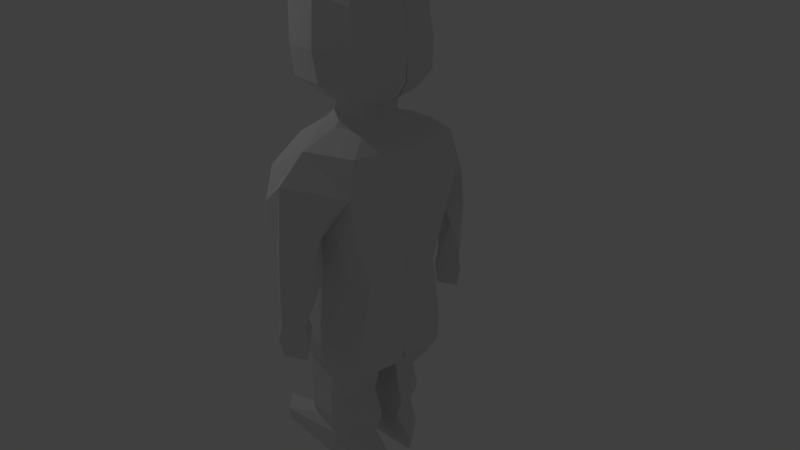 # Source: Model_Blend.blend  (saved by Blender 2.79.0; exported with 4.5.12 LTS)
import bpy
from mathutils import Matrix  # noqa: F401  (used for matrix-valued properties, if any)

bpy.ops.wm.read_factory_settings(use_empty=True)
scene = bpy.context.scene
scene.name = 'Scene'

# ---- collections
col_collection_1 = bpy.data.collections.new('Collection 1'); scene.collection.children.link(col_collection_1)

# ---- world
world_world = bpy.data.worlds.new('World'); scene.world = world_world
world_world.color = (0.05088, 0.05088, 0.05088)
world_world.use_sun_shadow = False
world_world.sun_shadow_jitter_overblur = 0.0
world_world.cycles.sampling_method = 'MANUAL'

# ---- cameras
cam_camera = bpy.data.cameras.new('Camera')
cam_camera.clip_end = 100.0
cam_camera.lens = 35.0
cam_camera.sensor_width = 32.0
cam_camera.sensor_height = 18.0
cam_camera.ortho_scale = 7.314
cam_camera.dof.focus_distance = 0.0
cam_camera.dof.aperture_fstop = 128.0

# ---- lights
light_lamp = bpy.data.lights.new('Lamp', 'POINT')
light_lamp.transmission_factor = 0.0
light_lamp.cutoff_distance = 30.0
light_lamp.energy = 100.0
light_lamp.shadow_buffer_clip_start = 1.001
light_lamp.shadow_soft_size = 0.1
light_lamp.shadow_maximum_resolution = 0.006
light_lamp.use_absolute_resolution = True

# ---- meshes
me_cylinder = bpy.data.meshes.new('Cylinder')
me_cylinder.from_pydata([(0.5957, -0.7071, -1.0), (-0.4033, -1.247, 1.015), (0.5957, -0.7071, -1.0), (0.6623, -0.8271, 1.0), (-2.748e-07, -0.8506, -1.0), (-0.1225, -0.942, 0.4847), (-0.7071, -0.6051, -1.0), (-0.7775, -0.8271, 1.0), (0.5957, -0.6621, -1.311), (0.68, -0.8589, 1.251), (0.5468, -1.105, 1.015), (-0.7912, -0.8589, 1.251), (0.6033, -0.7208, 1.674), (-1.183e-07, -0.9713, 1.674), (-0.5545, -0.57, 1.674), (0.3504, -0.3504, 1.843), (-1.008e-07, -0.4956, 1.843), (-0.3504, -0.3504, 1.843), (0.2607, -0.2607, 1.978), (-1.236e-07, -0.3687, 1.978), (-0.2607, -0.2607, 1.978), (0.629, -0.5328, 0.0), (0.2607, -0.2607, 2.096), (-1.145e-07, -0.3687, 2.096), (-0.2607, -0.2607, 2.096), (0.2713, -0.9719, 0.6608), (0.5699, -0.005538, 2.252), (0.4347, -0.429, 2.247), (0.01101, -0.5477, 2.244), (-0.4098, -0.4309, 2.19), (-0.5809, -0.008801, 2.109), (0.683, -0.003449, 2.438), (0.4995, -0.5919, 2.431), (0.0009834, -0.7139, 2.399), (-0.5859, -0.5943, 2.358), (-0.9011, -0.009086, 2.129), (0.6954, 0.0005871, 2.828), (0.4938, -0.6082, 2.821), (-0.02502, -0.7635, 2.788), (-0.6323, -0.6108, 2.745), (-0.9797, -0.003178, 2.716), (0.6738, 0.005046, 3.265), (0.4095, -0.5812, 3.304), (-0.06653, -0.6931, 3.403), (-0.6516, -0.5823, 3.363), (-1.007, 0.003123, 3.333), (0.4407, 0.008817, 3.668), (0.2929, -0.3638, 3.584), (-0.07985, -0.5182, 3.596), (-0.4528, -0.3648, 3.6), (-0.8067, 0.005746, 3.558), (0.0639, -0.8319, 0.0), (-0.6224, -0.6481, 0.0), (0.07403, -1.376, 1.376), (-0.2186, -1.264, 0.4343), (0.4547, -1.264, 0.4343), (0.4083, -1.076, 0.2313), (0.1838, -1.525, 0.4791), (-0.1714, -1.33, -0.3965), (0.3503, -1.33, -0.3965), (0.1642, -1.152, -0.3541), (0.07554, -1.473, -0.4086), (0.6436, 0.005072, -1.152), (0.6812, -0.0006324, 0.01358), (-0.203, 0.008375, 3.796), (0.5957, -0.7071, -1.0), (-2.748e-07, -0.8506, -1.0), (-0.7071, -0.6051, -1.0), (-2.914e-07, -0.7821, -1.311), (-0.7071, -0.5767, -1.311), (0.6436, -0.06625, -1.311), (-0.8395, -0.1943, -1.311), (-0.09794, 0.002536, -1.152), (-0.09794, -0.06837, -1.311), (0.4654, -0.6194, -1.544), (-0.02456, -0.6778, -1.61), (-0.6062, -0.5492, -1.61), (0.3428, -0.1293, -1.457), (-0.7151, -0.2346, -1.61), (-0.1051, -0.131, -1.61), (0.1817, -0.6194, -1.876), (-0.02456, -0.6859, -1.876), (-0.6062, -0.5492, -1.876), (0.3021, -0.2019, -1.876), (-0.7151, -0.3238, -1.876), (-0.1051, -0.2693, -1.876), (0.2714, -0.6194, -2.231), (-0.02456, -0.702, -2.231), (-0.6062, -0.5492, -2.231), (0.4161, -0.1857, -2.231), (-0.7151, -0.3076, -2.231), (-0.1051, -0.188, -2.231), (0.1664, -0.6194, -2.473), (-0.02456, -0.6616, -2.473), (-0.6062, -0.5492, -2.473), (0.3352, -0.1857, -2.473), (-0.7151, -0.3562, -2.473), (-0.1051, -0.2042, -2.473), (0.1582, -0.6021, -2.57), (-0.01891, -0.6412, -2.57), (-0.5585, -0.537, -2.57), (0.3149, -0.1998, -2.57), (-0.6595, -0.3579, -2.57), (-0.09365, -0.217, -2.57), (0.2765, -0.6021, -2.837), (-0.08655, -0.6412, -2.837), (-1.193, -0.584, -2.837), (0.5977, -0.1998, -2.837), (-1.4, -0.3579, -2.801), (-0.5789, -0.1288, -2.837), (0.231, -0.5897, -3.001), (-0.1076, -0.6262, -3.001), (-1.139, -0.5728, -3.001), (0.5304, -0.2146, -3.001), (-1.332, -0.362, -2.968), (-0.5666, -0.1484, -3.001), (-0.2269, -1.308, -0.5743), (0.3951, -1.308, -0.5743), (0.1732, -1.096, -0.5237), (0.06748, -1.521, -0.5887), (-0.1794, -1.307, -0.8432), (0.3457, -1.307, -0.8432), (0.1584, -1.128, -0.8005), (0.06913, -1.451, -0.8554), (0.09764, -1.298, -0.8943), (0.5957, 0.7071, -1.0), (-0.4033, 1.247, 1.015), (0.5957, 0.7071, -1.0), (0.6623, 0.8271, 1.0), (-8.744e-08, 0.8506, -1.0), (-0.1225, 0.942, 0.4847), (-0.7071, 0.6051, -1.0), (-0.7775, 0.8271, 1.0), (0.5957, 0.6621, -1.311), (-1.015, 0.0, 1.0), (0.8527, 0.0, 1.0), (0.8777, 0.0, 1.251), (0.68, 0.8589, 1.251), (0.5468, 1.105, 1.015), (-0.7912, 0.8589, 1.251), (-1.015, 0.0, 1.251), (0.7692, 0.0, 1.674), (0.6033, 0.7208, 1.674), (-1.183e-07, 0.9713, 1.674), (-0.5545, 0.57, 1.674), (-0.6881, 0.0, 1.674), (0.4956, 0.0, 1.843), (0.3504, 0.3504, 1.843), (-1.008e-07, 0.4956, 1.843), (-0.3504, 0.3504, 1.843), (-0.4956, 0.0, 1.843), (0.3687, 0.0, 1.978), (0.2607, 0.2607, 1.978), (-1.236e-07, 0.3687, 1.978), (-0.2607, 0.2607, 1.978), (-0.3687, 0.0, 1.978), (0.629, 0.5328, 0.0), (0.3687, 0.0, 2.096), (0.2607, 0.2607, 2.096), (-1.145e-07, 0.3687, 2.096), (-0.2607, 0.2607, 2.096), (-0.3687, 0.0, 2.096), (0.2713, 0.9719, 0.6608), (0.5699, 0.005538, 2.252), (0.4347, 0.429, 2.247), (0.01101, 0.5477, 2.244), (-0.4098, 0.4309, 2.19), (-0.5809, 0.008801, 2.109), (0.683, 0.003449, 2.438), (0.4995, 0.5919, 2.431), (0.0009834, 0.7139, 2.399), (-0.5859, 0.5943, 2.358), (-0.9011, 0.009086, 2.129), (0.6954, -0.0005871, 2.828), (0.4938, 0.6082, 2.821), (-0.02502, 0.7635, 2.788), (-0.6323, 0.6108, 2.745), (-0.9797, 0.003178, 2.716), (0.6738, -0.005046, 3.265), (0.4095, 0.5812, 3.304), (-0.06653, 0.6931, 3.403), (-0.6516, 0.5823, 3.363), (-1.007, -0.003123, 3.333), (0.4407, -0.008817, 3.668), (0.2929, 0.3638, 3.584), (-0.07985, 0.5182, 3.596), (-0.4528, 0.3648, 3.6), (-0.8067, -0.005746, 3.558), (0.0639, 0.8319, 0.0), (-0.6224, 0.6481, 0.0), (-0.9492, 0.0, 0.0), (0.07403, 1.376, 1.376), (-0.2186, 1.264, 0.4343), (0.4547, 1.264, 0.4343), (0.4083, 1.076, 0.2313), (0.1838, 1.525, 0.4791), (-0.1714, 1.33, -0.3965), (0.3503, 1.33, -0.3965), (0.1642, 1.152, -0.3541), (0.07554, 1.473, -0.4086), (0.6436, -0.005072, -1.152), (0.6812, 0.0006324, 0.01358), (-0.203, -0.008375, 3.796), (0.5957, 0.7071, -1.0), (-8.744e-08, 0.8506, -1.0), (-0.7071, 0.6051, -1.0), (-0.8395, 0.0, -1.152), (-8.57e-08, 0.7821, -1.311), (-0.7071, 0.5767, -1.311), (0.6436, 0.06625, -1.311), (-0.8395, 0.1943, -1.311), (-0.09794, -0.002536, -1.152), (-0.09794, 0.06837, -1.311), (0.4654, 0.6194, -1.544), (-0.02456, 0.6778, -1.61), (-0.6062, 0.5492, -1.61), (0.3428, 0.1293, -1.457), (-0.7151, 0.2346, -1.61), (-0.1051, 0.131, -1.61), (0.1817, 0.6194, -1.876), (-0.02456, 0.6859, -1.876), (-0.6062, 0.5492, -1.876), (0.3021, 0.2019, -1.876), (-0.7151, 0.3238, -1.876), (-0.1051, 0.2693, -1.876), (0.2714, 0.6194, -2.231), (-0.02456, 0.702, -2.231), (-0.6062, 0.5492, -2.231), (0.4161, 0.1857, -2.231), (-0.7151, 0.3076, -2.231), (-0.1051, 0.188, -2.231), (0.1664, 0.6194, -2.473), (-0.02456, 0.6616, -2.473), (-0.6062, 0.5492, -2.473), (0.3352, 0.1857, -2.473), (-0.7151, 0.3562, -2.473), (-0.1051, 0.2042, -2.473), (0.1582, 0.6021, -2.57), (-0.01891, 0.6412, -2.57), (-0.5585, 0.537, -2.57), (0.3149, 0.1998, -2.57), (-0.6595, 0.3579, -2.57), (-0.09365, 0.217, -2.57), (0.2765, 0.6021, -2.837), (-0.08655, 0.6412, -2.837), (-1.193, 0.584, -2.837), (0.5977, 0.1998, -2.837), (-1.4, 0.3579, -2.801), (-0.5789, 0.1288, -2.837), (0.231, 0.5897, -3.001), (-0.1076, 0.6262, -3.001), (-1.139, 0.5728, -3.001), (0.5304, 0.2146, -3.001), (-1.332, 0.362, -2.968), (-0.5666, 0.1484, -3.001), (-0.2269, 1.308, -0.5743), (0.3951, 1.308, -0.5743), (0.1732, 1.096, -0.5237), (0.06748, 1.521, -0.5887), (-0.1794, 1.307, -0.8432), (0.3457, 1.307, -0.8432), (0.1584, 1.128, -0.8005), (0.06913, 1.451, -0.8554), (0.09764, 1.298, -0.8943)], [(2, 4), (67, 206), (127, 129), (205, 206)], [(9, 13, 53, 10), (13, 11, 1, 53), (11, 13, 14), (5, 9, 10, 25), (13, 9, 12), (11, 140, 145, 14), (5, 11, 1, 25), (15, 16, 19, 18), (13, 14, 17, 16), (141, 12, 15, 146), (14, 145, 150, 17), (12, 13, 16, 15), (16, 17, 20, 19), (146, 15, 18, 151), (17, 150, 155, 20), (23, 24, 29, 28), (20, 155, 161, 24), (18, 19, 23, 22), (46, 47, 64), (19, 20, 24, 23), (151, 18, 22, 157), (157, 22, 27, 26), (24, 161, 30, 29), (22, 23, 28, 27), (34, 35, 40, 39), (28, 29, 34, 33), (26, 27, 32, 31), (29, 30, 35, 34), (27, 28, 33, 32), (32, 33, 38, 37), (33, 34, 39, 38), (31, 32, 37, 36), (39, 40, 45, 44), (37, 38, 43, 42), (38, 39, 44, 43), (36, 37, 42, 41), (43, 44, 49, 48), (41, 42, 47, 46), (44, 45, 50, 49), (42, 43, 48, 47), (53, 1, 54, 57), (25, 10, 55, 56), (10, 53, 57, 55), (25, 1, 54, 56), (57, 54, 58, 61), (56, 54, 58, 60), (55, 57, 61, 59), (56, 55, 59, 60), (7, 134, 140, 11), (7, 52, 134), (190, 134, 52), (6, 206, 190, 52), (52, 51, 6), (51, 4, 6), (51, 52, 7), (5, 51, 7), (5, 7, 11), (4, 51, 21, 0), (51, 3, 21), (3, 51, 5), (3, 5, 9), (135, 3, 9, 136), (136, 12, 9), (12, 136, 141), (3, 135, 21), (21, 135, 63), (62, 21, 63), (0, 21, 62), (47, 48, 64), (48, 49, 64), (64, 49, 50), (6, 4, 66, 67), (0, 62, 70, 8), (4, 0, 65, 66), (206, 6, 69, 71), (4, 6, 69, 68), (0, 4, 68, 8), (206, 71, 72), (70, 62, 72), (72, 71, 73, 70), (73, 71, 78, 79), (8, 70, 77, 74), (71, 69, 76, 78), (8, 68, 75, 74), (70, 73, 79, 77), (68, 69, 76, 75), (79, 78, 84, 85), (74, 77, 83, 80), (74, 75, 81, 80), (77, 79, 85, 83), (75, 76, 82, 81), (78, 76, 82, 84), (83, 85, 91, 89), (81, 82, 88, 87), (84, 82, 88, 90), (85, 84, 90, 91), (80, 83, 89, 86), (80, 81, 87, 86), (86, 89, 95, 92), (86, 87, 93, 92), (89, 91, 97, 95), (87, 88, 94, 93), (90, 88, 94, 96), (91, 90, 96, 97), (93, 94, 100, 99), (96, 94, 100, 102), (97, 96, 102, 103), (92, 95, 101, 98), (92, 93, 99, 98), (95, 97, 103, 101), (98, 99, 105, 104), (101, 103, 109, 107), (99, 100, 106, 105), (102, 100, 106, 108), (103, 102, 108, 109), (98, 101, 107, 104), (108, 106, 112, 114), (109, 108, 114, 115), (104, 107, 113, 110), (104, 105, 111, 110), (107, 109, 115, 113), (105, 106, 112, 111), (61, 58, 116, 119), (60, 58, 116, 118), (59, 61, 119, 117), (60, 59, 117, 118), (117, 119, 123, 121), (118, 117, 121, 122), (119, 116, 120, 123), (118, 116, 120, 122), (122, 121, 124), (123, 120, 124), (122, 120, 124), (121, 123, 124), (137, 138, 191, 143), (143, 191, 126, 139), (139, 144, 143), (130, 162, 138, 137), (143, 142, 137), (139, 144, 145, 140), (130, 162, 126, 139), (147, 152, 153, 148), (143, 148, 149, 144), (141, 146, 147, 142), (144, 149, 150, 145), (142, 147, 148, 143), (148, 153, 154, 149), (146, 151, 152, 147), (149, 154, 155, 150), (159, 165, 166, 160), (154, 160, 161, 155), (152, 158, 159, 153), (183, 202, 184), (153, 159, 160, 154), (151, 157, 158, 152), (157, 163, 164, 158), (160, 166, 167, 161), (158, 164, 165, 159), (171, 176, 177, 172), (165, 170, 171, 166), (163, 168, 169, 164), (166, 171, 172, 167), (164, 169, 170, 165), (169, 174, 175, 170), (170, 175, 176, 171), (168, 173, 174, 169), (176, 181, 182, 177), (174, 179, 180, 175), (175, 180, 181, 176), (173, 178, 179, 174), (180, 185, 186, 181), (178, 183, 184, 179), (181, 186, 187, 182), (179, 184, 185, 180), (191, 195, 192, 126), (162, 194, 193, 138), (138, 193, 195, 191), (162, 194, 192, 126), (195, 199, 196, 192), (194, 198, 196, 192), (193, 197, 199, 195), (194, 198, 197, 193), (132, 139, 140, 134), (132, 134, 189), (190, 189, 134), (131, 189, 190, 206), (189, 131, 188), (188, 131, 129), (188, 132, 189), (130, 132, 188), (130, 139, 132), (129, 125, 156, 188), (188, 156, 128), (128, 130, 188), (128, 137, 130), (135, 136, 137, 128), (136, 137, 142), (142, 141, 136), (128, 156, 135), (156, 201, 135), (200, 201, 156), (125, 200, 156), (184, 202, 185), (185, 202, 186), (202, 187, 186), (131, 205, 204, 129), (125, 133, 209, 200), (129, 204, 203, 125), (206, 210, 208, 131), (129, 207, 208, 131), (125, 133, 207, 129), (206, 211, 210), (209, 211, 200), (211, 209, 212, 210), (212, 218, 217, 210), (133, 213, 216, 209), (210, 217, 215, 208), (133, 213, 214, 207), (209, 216, 218, 212), (207, 214, 215, 208), (218, 224, 223, 217), (213, 219, 222, 216), (213, 219, 220, 214), (216, 222, 224, 218), (214, 220, 221, 215), (217, 223, 221, 215), (222, 228, 230, 224), (220, 226, 227, 221), (223, 229, 227, 221), (224, 230, 229, 223), (219, 225, 228, 222), (219, 225, 226, 220), (225, 231, 234, 228), (225, 231, 232, 226), (228, 234, 236, 230), (226, 232, 233, 227), (229, 235, 233, 227), (230, 236, 235, 229), (232, 238, 239, 233), (235, 241, 239, 233), (236, 242, 241, 235), (231, 237, 240, 234), (231, 237, 238, 232), (234, 240, 242, 236), (237, 243, 244, 238), (240, 246, 248, 242), (238, 244, 245, 239), (241, 247, 245, 239), (242, 248, 247, 241), (237, 243, 246, 240), (247, 253, 251, 245), (248, 254, 253, 247), (243, 249, 252, 246), (243, 249, 250, 244), (246, 252, 254, 248), (244, 250, 251, 245), (199, 258, 255, 196), (198, 257, 255, 196), (197, 256, 258, 199), (198, 257, 256, 197), (256, 260, 262, 258), (257, 261, 260, 256), (258, 262, 259, 255), (257, 261, 259, 255), (261, 263, 260), (262, 263, 259), (261, 263, 259), (260, 263, 262)])
me_cylinder.use_remesh_preserve_volume = False
me_cylinder.use_remesh_preserve_attributes = False
me_cylinder.use_mirror_vertex_groups = False
me_cylinder.update()
arm_armature = bpy.data.armatures.new('Armature')  # bones are not reproduced

# ---- objects
ob_armature = bpy.data.objects.new('Armature', arm_armature)
ob_cylinder = bpy.data.objects.new('Cylinder', me_cylinder)
ob_lamp = bpy.data.objects.new('Lamp', light_lamp)
ob_camera = bpy.data.objects.new('Camera', cam_camera)

# ---- transforms, parenting, visibility, modifiers, constraints
ob_armature.location = (0.0002359, 0.0182, 2.104)
ob_armature.show_in_front = True
ob_armature.lineart.crease_threshold = 0.0
ob_cylinder.parent = ob_armature
ob_cylinder.matrix_parent_inverse = Matrix(((1.0, 0.0, 0.0, -0.0002359), (0.0, 1.0, 0.0, -0.0182), (0.0, 0.0, 1.0, -2.104), (0.0, 0.0, 0.0, 1.0)))
ob_cylinder.location = (0.0, 0.0, 0.0)
ob_cylinder.lineart.crease_threshold = 0.0
_vg = ob_cylinder.vertex_groups.new(name='Bone')
_vg = ob_cylinder.vertex_groups.new(name='Bone.001')
_vg = ob_cylinder.vertex_groups.new(name='Bone.002')
_vg = ob_cylinder.vertex_groups.new(name='Bone.003')
_vg = ob_cylinder.vertex_groups.new(name='Bone.004')
_vg = ob_cylinder.vertex_groups.new(name='Bone.010')
_vg = ob_cylinder.vertex_groups.new(name='Bone.011')
_vg = ob_cylinder.vertex_groups.new(name='Bone.012')
_vg = ob_cylinder.vertex_groups.new(name='Bone.013')
_vg = ob_cylinder.vertex_groups.new(name='Bone.005')
_vg = ob_cylinder.vertex_groups.new(name='Bone.006')
_vg = ob_cylinder.vertex_groups.new(name='Bone.007')
_vg = ob_cylinder.vertex_groups.new(name='Bone.008')
_vg = ob_cylinder.vertex_groups.new(name='Bone.009')
_vg = ob_cylinder.vertex_groups.new(name='Bone.014')
_vg = ob_cylinder.vertex_groups.new(name='Bone.015')
_vg = ob_cylinder.vertex_groups.new(name='Bone.016')
_vg = ob_cylinder.vertex_groups.new(name='Bone.018')
_vg = ob_cylinder.vertex_groups.new(name='Bone.019')
_vg = ob_cylinder.vertex_groups.new(name='Bone.020')
ob_lamp.location = (-5.142, -1.952, 5.904)
ob_lamp.rotation_euler = (0.6503, 0.05522, 1.866)
ob_lamp.lock_rotations_4d = False
ob_lamp.empty_display_type = 'ARROWS'
ob_lamp.color = (0.0, 0.0, 0.0, 0.0)
ob_lamp.lineart.crease_threshold = 0.0
ob_camera.location = (7.481, -6.508, 5.344)
ob_camera.rotation_euler = (1.109, 0.0, 0.8149)
ob_camera.lock_rotations_4d = False
ob_camera.empty_display_type = 'ARROWS'
ob_camera.color = (0.0, 0.0, 0.0, 0.0)
ob_camera.display_type = 'WIRE'
ob_camera.lineart.crease_threshold = 0.0

# ---- collection membership
col_collection_1.objects.link(ob_armature)
col_collection_1.objects.link(ob_cylinder)
col_collection_1.objects.link(ob_lamp)
col_collection_1.objects.link(ob_camera)

# ---- scene / render settings (as saved in the file)
scene.camera = ob_camera
scene.frame_start = 1; scene.frame_end = 250; scene.frame_set(1)
scene.render.engine = 'BLENDER_EEVEE_NEXT'
scene.render.resolution_percentage = 50
scene.render.dither_intensity = 0.0
scene.cycles.use_denoising = False
scene.cycles.samples = 128
scene.cycles.sampling_pattern = 'TABULATED_SOBOL'
scene.cycles.use_adaptive_sampling = False
scene.cycles.use_light_tree = False
scene.cycles.blur_glossy = 0.0
scene.cycles.sample_clamp_indirect = 0.0
scene.view_settings.view_transform = 'Standard'
bpy.context.view_layer.update()
